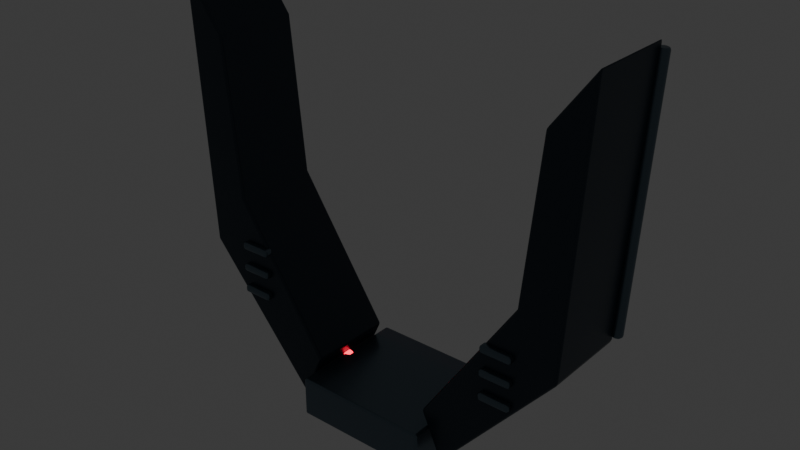 # Source: watcher_crown.blend  (saved by Blender 5.2.44; exported with 4.5.12 LTS)
import bpy
from mathutils import Matrix  # noqa: F401  (used for matrix-valued properties, if any)

bpy.ops.wm.read_factory_settings(use_empty=True)
scene = bpy.context.scene
scene.name = 'Scene'

# ---- collections
col_collection = bpy.data.collections.new('Collection'); scene.collection.children.link(col_collection)

# ---- materials (node trees are filled in below, after node groups)
mat_sentinel_obsidian_ceramic = bpy.data.materials.new('Sentinel obsidian ceramic')
mat_sentinel_obsidian_ceramic.diffuse_color = (0.027, 0.045, 0.065, 1.0)
mat_sentinel_graphite_bevels = bpy.data.materials.new('Sentinel graphite bevels')
mat_sentinel_graphite_bevels.diffuse_color = (0.12, 0.17, 0.21, 1.0)
mat_sentinel_ruby_power_channels = bpy.data.materials.new('Sentinel ruby power channels')
mat_sentinel_ruby_power_channels.diffuse_color = (1.0, 0.015, 0.047, 1.0)

# ---- material node trees
mat_sentinel_obsidian_ceramic.use_nodes = True; mat_sentinel_obsidian_ceramic.node_tree.nodes.clear()
_N = mat_sentinel_obsidian_ceramic.node_tree.nodes; _L = mat_sentinel_obsidian_ceramic.node_tree.links
n0 = _N.new('ShaderNodeBsdfPrincipled'); n0.name = 'Principled BSDF'; n0.location = (-200, 100)
n0.inputs[0].default_value = (0.027, 0.045, 0.065, 1.0)
n0.inputs[1].default_value = 0.45
n0.inputs[2].default_value = 0.32
n0.inputs[10].default_value = 0.005
n0.inputs[27].default_value = (0.027, 0.045, 0.065, 1.0)
n1 = _N.new('ShaderNodeOutputMaterial'); n1.name = 'Material Output'; n1.location = (200, 100)
_L.new(n0.outputs[0], n1.inputs[0])
n1.is_active_output = True
mat_sentinel_graphite_bevels.use_nodes = True; mat_sentinel_graphite_bevels.node_tree.nodes.clear()
_N = mat_sentinel_graphite_bevels.node_tree.nodes; _L = mat_sentinel_graphite_bevels.node_tree.links
n0 = _N.new('ShaderNodeBsdfPrincipled'); n0.name = 'Principled BSDF'; n0.location = (-200, 100)
n0.inputs[0].default_value = (0.12, 0.17, 0.21, 1.0)
n0.inputs[1].default_value = 0.7
n0.inputs[2].default_value = 0.28
n0.inputs[10].default_value = 0.005
n0.inputs[27].default_value = (0.12, 0.17, 0.21, 1.0)
n1 = _N.new('ShaderNodeOutputMaterial'); n1.name = 'Material Output'; n1.location = (200, 100)
_L.new(n0.outputs[0], n1.inputs[0])
n1.is_active_output = True
mat_sentinel_ruby_power_channels.use_nodes = True; mat_sentinel_ruby_power_channels.node_tree.nodes.clear()
_N = mat_sentinel_ruby_power_channels.node_tree.nodes; _L = mat_sentinel_ruby_power_channels.node_tree.links
n0 = _N.new('ShaderNodeBsdfPrincipled'); n0.name = 'Principled BSDF'; n0.location = (-200, 100)
n0.inputs[0].default_value = (1.0, 0.015, 0.047, 1.0)
n0.inputs[1].default_value = 0.2
n0.inputs[2].default_value = 0.25
n0.inputs[10].default_value = 0.005
n0.inputs[27].default_value = (1.0, 0.015, 0.047, 1.0)
n0.inputs[28].default_value = 4.0
n1 = _N.new('ShaderNodeOutputMaterial'); n1.name = 'Material Output'; n1.location = (200, 100)
_L.new(n0.outputs[0], n1.inputs[0])
n1.is_active_output = True

# ---- world
world_world = bpy.data.worlds.new('World'); scene.world = world_world
world_world.use_nodes = True; world_world.node_tree.nodes.clear()
_N = world_world.node_tree.nodes; _L = world_world.node_tree.links
n0 = _N.new('ShaderNodeOutputWorld'); n0.name = 'World Output'; n0.location = (200, 100)
n1 = _N.new('ShaderNodeBackground'); n1.name = 'Background'; n1.location = (-200, 100)
n1.inputs[0].default_value = (0.05088, 0.05088, 0.05088, 1.0)
_L.new(n1.outputs[0], n0.inputs[0])
n0.is_active_output = True
world_world.color = (0.05088, 0.05088, 0.05088)
world_world.sun_shadow_jitter_overblur = 0.0

# ---- meshes
me_swept_split_crown = bpy.data.meshes.new('Swept split crown')
me_swept_split_crown.from_pydata([(-1.05, 0.56, -2.3), (-2.5, 0.56, -0.6), (-2.7, 0.56, 2.8), (-2.18, 0.56, 2.1), (-1.98, 0.56, 0.1), (-0.78, 0.56, -1.7), (-1.05, -0.56, -2.3), (-2.5, -0.56, -0.6), (-2.7, -0.56, 2.8), (-2.18, -0.56, 2.1), (-1.98, -0.56, 0.1), (-0.78, -0.56, -1.7)], [], [(5, 4, 3, 2, 1, 0), (6, 7, 8, 9, 10, 11), (0, 1, 7, 6), (1, 2, 8, 7), (2, 3, 9, 8), (3, 4, 10, 9), (4, 5, 11, 10), (5, 0, 6, 11)])
me_swept_split_crown.materials.append(mat_sentinel_obsidian_ceramic)
me_swept_split_crown.update()
me_cylinder_004 = bpy.data.meshes.new('Cylinder.004')
me_cylinder_004.from_pydata([(0.0, 0.075, -1.627), (0.0, 0.075, 1.627), (0.05303, 0.05303, -1.627), (0.05303, 0.05303, 1.627), (0.075, 0.0, -1.627), (0.075, 0.0, 1.627), (0.05303, -0.05303, -1.627), (0.05303, -0.05303, 1.627), (0.0, -0.075, -1.627), (0.0, -0.075, 1.627), (-0.05303, -0.05303, -1.627), (-0.05303, -0.05303, 1.627), (-0.075, 0.0, -1.627), (-0.075, 0.0, 1.627), (-0.05303, 0.05303, -1.627), (-0.05303, 0.05303, 1.627)], [], [(0, 1, 3, 2), (2, 3, 5, 4), (4, 5, 7, 6), (6, 7, 9, 8), (8, 9, 11, 10), (10, 11, 13, 12), (3, 1, 15, 13, 11, 9, 7, 5), (12, 13, 15, 14), (14, 15, 1, 0), (0, 2, 4, 6, 8, 10, 12, 14)])
_uv = me_cylinder_004.uv_layers.new(name='UVMap')
_uv.uv.foreach_set('vector', [1.0, 0.5, 1.0, 1.0, 0.875, 1.0, 0.875, 0.5, 0.875, 0.5, 0.875, 1.0, 0.75, 1.0, 0.75, 0.5, 0.75, 0.5, 0.75, 1.0, 0.625, 1.0, 0.625, 0.5, 0.625, 0.5, 0.625, 1.0, 0.5, 1.0, 0.5, 0.5, 0.5, 0.5, 0.5, 1.0, 0.375, 1.0, 0.375, 0.5, 0.375, 0.5, 0.375, 1.0, 0.25, 1.0, 0.25, 0.5, 0.4197, 0.4197, 0.25, 0.49, 0.08029, 0.4197, 0.01, 0.25, 0.08029, 0.08029, 0.25, 0.01, 0.4197, 0.08029, 0.49, 0.25, 0.25, 0.5, 0.25, 1.0, 0.125, 1.0, 0.125, 0.5, 0.125, 0.5, 0.125, 1.0, 0.0, 1.0, 0.0, 0.5, 0.75, 0.49, 0.9197, 0.4197, 0.99, 0.25, 0.9197, 0.08029, 0.75, 0.01, 0.5803, 0.08029, 0.51, 0.25, 0.5803, 0.4197])
me_cylinder_004.materials.append(mat_sentinel_graphite_bevels)
me_cylinder_004.update()
me_cylinder_005 = bpy.data.meshes.new('Cylinder.005')
me_cylinder_005.from_pydata([(0.0, 0.038, -0.8515), (0.0, 0.038, 0.8515), (0.02687, 0.02687, -0.8515), (0.02687, 0.02687, 0.8515), (0.038, 0.0, -0.8515), (0.038, 0.0, 0.8515), (0.02687, -0.02687, -0.8515), (0.02687, -0.02687, 0.8515), (0.0, -0.038, -0.8515), (0.0, -0.038, 0.8515), (-0.02687, -0.02687, -0.8515), (-0.02687, -0.02687, 0.8515), (-0.038, 0.0, -0.8515), (-0.038, 0.0, 0.8515), (-0.02687, 0.02687, -0.8515), (-0.02687, 0.02687, 0.8515)], [], [(0, 1, 3, 2), (2, 3, 5, 4), (4, 5, 7, 6), (6, 7, 9, 8), (8, 9, 11, 10), (10, 11, 13, 12), (3, 1, 15, 13, 11, 9, 7, 5), (12, 13, 15, 14), (14, 15, 1, 0), (0, 2, 4, 6, 8, 10, 12, 14)])
_uv = me_cylinder_005.uv_layers.new(name='UVMap')
_uv.uv.foreach_set('vector', [1.0, 0.5, 1.0, 1.0, 0.875, 1.0, 0.875, 0.5, 0.875, 0.5, 0.875, 1.0, 0.75, 1.0, 0.75, 0.5, 0.75, 0.5, 0.75, 1.0, 0.625, 1.0, 0.625, 0.5, 0.625, 0.5, 0.625, 1.0, 0.5, 1.0, 0.5, 0.5, 0.5, 0.5, 0.5, 1.0, 0.375, 1.0, 0.375, 0.5, 0.375, 0.5, 0.375, 1.0, 0.25, 1.0, 0.25, 0.5, 0.4197, 0.4197, 0.25, 0.49, 0.08029, 0.4197, 0.01, 0.25, 0.08029, 0.08029, 0.25, 0.01, 0.4197, 0.08029, 0.49, 0.25, 0.25, 0.5, 0.25, 1.0, 0.125, 1.0, 0.125, 0.5, 0.125, 0.5, 0.125, 1.0, 0.0, 1.0, 0.0, 0.5, 0.75, 0.49, 0.9197, 0.4197, 0.99, 0.25, 0.9197, 0.08029, 0.75, 0.01, 0.5803, 0.08029, 0.51, 0.25, 0.5803, 0.4197])
me_cylinder_005.materials.append(mat_sentinel_ruby_power_channels)
me_cylinder_005.update()
me_cylinder_006 = bpy.data.meshes.new('Cylinder.006')
me_cylinder_006.from_pydata([(0.0, 0.028, -1.02), (0.0, 0.028, 1.02), (0.0198, 0.0198, -1.02), (0.0198, 0.0198, 1.02), (0.028, 0.0, -1.02), (0.028, 0.0, 1.02), (0.0198, -0.0198, -1.02), (0.0198, -0.0198, 1.02), (0.0, -0.028, -1.02), (0.0, -0.028, 1.02), (-0.0198, -0.0198, -1.02), (-0.0198, -0.0198, 1.02), (-0.028, 0.0, -1.02), (-0.028, 0.0, 1.02), (-0.0198, 0.0198, -1.02), (-0.0198, 0.0198, 1.02)], [], [(0, 1, 3, 2), (2, 3, 5, 4), (4, 5, 7, 6), (6, 7, 9, 8), (8, 9, 11, 10), (10, 11, 13, 12), (3, 1, 15, 13, 11, 9, 7, 5), (12, 13, 15, 14), (14, 15, 1, 0), (0, 2, 4, 6, 8, 10, 12, 14)])
_uv = me_cylinder_006.uv_layers.new(name='UVMap')
_uv.uv.foreach_set('vector', [1.0, 0.5, 1.0, 1.0, 0.875, 1.0, 0.875, 0.5, 0.875, 0.5, 0.875, 1.0, 0.75, 1.0, 0.75, 0.5, 0.75, 0.5, 0.75, 1.0, 0.625, 1.0, 0.625, 0.5, 0.625, 0.5, 0.625, 1.0, 0.5, 1.0, 0.5, 0.5, 0.5, 0.5, 0.5, 1.0, 0.375, 1.0, 0.375, 0.5, 0.375, 0.5, 0.375, 1.0, 0.25, 1.0, 0.25, 0.5, 0.4197, 0.4197, 0.25, 0.49, 0.08029, 0.4197, 0.01, 0.25, 0.08029, 0.08029, 0.25, 0.01, 0.4197, 0.08029, 0.49, 0.25, 0.25, 0.5, 0.25, 1.0, 0.125, 1.0, 0.125, 0.5, 0.125, 0.5, 0.125, 1.0, 0.0, 1.0, 0.0, 0.5, 0.75, 0.49, 0.9197, 0.4197, 0.99, 0.25, 0.9197, 0.08029, 0.75, 0.01, 0.5803, 0.08029, 0.51, 0.25, 0.5803, 0.4197])
me_cylinder_006.materials.append(mat_sentinel_ruby_power_channels)
me_cylinder_006.update()
me_cube_015 = bpy.data.meshes.new('Cube.015')
me_cube_015.from_pydata([(-0.2, -0.06, -0.05), (-0.2, -0.06, 0.05), (-0.2, 0.06, -0.05), (-0.2, 0.06, 0.05), (0.2, -0.06, -0.05), (0.2, -0.06, 0.05), (0.2, 0.06, -0.05), (0.2, 0.06, 0.05)], [], [(0, 1, 3, 2), (2, 3, 7, 6), (6, 7, 5, 4), (4, 5, 1, 0), (2, 6, 4, 0), (7, 3, 1, 5)])
_uv = me_cube_015.uv_layers.new(name='UVMap')
_uv.uv.foreach_set('vector', [0.375, 0.0, 0.625, 0.0, 0.625, 0.25, 0.375, 0.25, 0.375, 0.25, 0.625, 0.25, 0.625, 0.5, 0.375, 0.5, 0.375, 0.5, 0.625, 0.5, 0.625, 0.75, 0.375, 0.75, 0.375, 0.75, 0.625, 0.75, 0.625, 1.0, 0.375, 1.0, 0.125, 0.5, 0.375, 0.5, 0.375, 0.75, 0.125, 0.75, 0.625, 0.5, 0.875, 0.5, 0.875, 0.75, 0.625, 0.75])
me_cube_015.materials.append(mat_sentinel_graphite_bevels)
me_cube_015.update()
me_cube_016 = bpy.data.meshes.new('Cube.016')
me_cube_016.from_pydata([(-0.2, -0.06, -0.05), (-0.2, -0.06, 0.05), (-0.2, 0.06, -0.05), (-0.2, 0.06, 0.05), (0.2, -0.06, -0.05), (0.2, -0.06, 0.05), (0.2, 0.06, -0.05), (0.2, 0.06, 0.05)], [], [(0, 1, 3, 2), (2, 3, 7, 6), (6, 7, 5, 4), (4, 5, 1, 0), (2, 6, 4, 0), (7, 3, 1, 5)])
_uv = me_cube_016.uv_layers.new(name='UVMap')
_uv.uv.foreach_set('vector', [0.375, 0.0, 0.625, 0.0, 0.625, 0.25, 0.375, 0.25, 0.375, 0.25, 0.625, 0.25, 0.625, 0.5, 0.375, 0.5, 0.375, 0.5, 0.625, 0.5, 0.625, 0.75, 0.375, 0.75, 0.375, 0.75, 0.625, 0.75, 0.625, 1.0, 0.375, 1.0, 0.125, 0.5, 0.375, 0.5, 0.375, 0.75, 0.125, 0.75, 0.625, 0.5, 0.875, 0.5, 0.875, 0.75, 0.625, 0.75])
me_cube_016.materials.append(mat_sentinel_graphite_bevels)
me_cube_016.update()
me_cube_017 = bpy.data.meshes.new('Cube.017')
me_cube_017.from_pydata([(-0.2, -0.06, -0.05), (-0.2, -0.06, 0.05), (-0.2, 0.06, -0.05), (-0.2, 0.06, 0.05), (0.2, -0.06, -0.05), (0.2, -0.06, 0.05), (0.2, 0.06, -0.05), (0.2, 0.06, 0.05)], [], [(0, 1, 3, 2), (2, 3, 7, 6), (6, 7, 5, 4), (4, 5, 1, 0), (2, 6, 4, 0), (7, 3, 1, 5)])
_uv = me_cube_017.uv_layers.new(name='UVMap')
_uv.uv.foreach_set('vector', [0.375, 0.0, 0.625, 0.0, 0.625, 0.25, 0.375, 0.25, 0.375, 0.25, 0.625, 0.25, 0.625, 0.5, 0.375, 0.5, 0.375, 0.5, 0.625, 0.5, 0.625, 0.75, 0.375, 0.75, 0.375, 0.75, 0.625, 0.75, 0.625, 1.0, 0.375, 1.0, 0.125, 0.5, 0.375, 0.5, 0.375, 0.75, 0.125, 0.75, 0.625, 0.5, 0.875, 0.5, 0.875, 0.75, 0.625, 0.75])
me_cube_017.materials.append(mat_sentinel_graphite_bevels)
me_cube_017.update()
me_swept_split_crown_001 = bpy.data.meshes.new('Swept split crown.001')
me_swept_split_crown_001.from_pydata([(1.05, 0.56, -2.3), (2.5, 0.56, -0.6), (2.7, 0.56, 2.8), (2.18, 0.56, 2.1), (1.98, 0.56, 0.1), (0.78, 0.56, -1.7), (1.05, -0.56, -2.3), (2.5, -0.56, -0.6), (2.7, -0.56, 2.8), (2.18, -0.56, 2.1), (1.98, -0.56, 0.1), (0.78, -0.56, -1.7)], [], [(5, 4, 3, 2, 1, 0), (6, 7, 8, 9, 10, 11), (0, 1, 7, 6), (1, 2, 8, 7), (2, 3, 9, 8), (3, 4, 10, 9), (4, 5, 11, 10), (5, 0, 6, 11)])
me_swept_split_crown_001.materials.append(mat_sentinel_obsidian_ceramic)
me_swept_split_crown_001.update()
me_cylinder_007 = bpy.data.meshes.new('Cylinder.007')
me_cylinder_007.from_pydata([(0.0, 0.075, -1.627), (0.0, 0.075, 1.627), (0.05303, 0.05303, -1.627), (0.05303, 0.05303, 1.627), (0.075, 0.0, -1.627), (0.075, 0.0, 1.627), (0.05303, -0.05303, -1.627), (0.05303, -0.05303, 1.627), (0.0, -0.075, -1.627), (0.0, -0.075, 1.627), (-0.05303, -0.05303, -1.627), (-0.05303, -0.05303, 1.627), (-0.075, 0.0, -1.627), (-0.075, 0.0, 1.627), (-0.05303, 0.05303, -1.627), (-0.05303, 0.05303, 1.627)], [], [(0, 1, 3, 2), (2, 3, 5, 4), (4, 5, 7, 6), (6, 7, 9, 8), (8, 9, 11, 10), (10, 11, 13, 12), (3, 1, 15, 13, 11, 9, 7, 5), (12, 13, 15, 14), (14, 15, 1, 0), (0, 2, 4, 6, 8, 10, 12, 14)])
_uv = me_cylinder_007.uv_layers.new(name='UVMap')
_uv.uv.foreach_set('vector', [1.0, 0.5, 1.0, 1.0, 0.875, 1.0, 0.875, 0.5, 0.875, 0.5, 0.875, 1.0, 0.75, 1.0, 0.75, 0.5, 0.75, 0.5, 0.75, 1.0, 0.625, 1.0, 0.625, 0.5, 0.625, 0.5, 0.625, 1.0, 0.5, 1.0, 0.5, 0.5, 0.5, 0.5, 0.5, 1.0, 0.375, 1.0, 0.375, 0.5, 0.375, 0.5, 0.375, 1.0, 0.25, 1.0, 0.25, 0.5, 0.4197, 0.4197, 0.25, 0.49, 0.08029, 0.4197, 0.01, 0.25, 0.08029, 0.08029, 0.25, 0.01, 0.4197, 0.08029, 0.49, 0.25, 0.25, 0.5, 0.25, 1.0, 0.125, 1.0, 0.125, 0.5, 0.125, 0.5, 0.125, 1.0, 0.0, 1.0, 0.0, 0.5, 0.75, 0.49, 0.9197, 0.4197, 0.99, 0.25, 0.9197, 0.08029, 0.75, 0.01, 0.5803, 0.08029, 0.51, 0.25, 0.5803, 0.4197])
me_cylinder_007.materials.append(mat_sentinel_graphite_bevels)
me_cylinder_007.update()
me_cylinder_008 = bpy.data.meshes.new('Cylinder.008')
me_cylinder_008.from_pydata([(0.0, 0.038, -0.8515), (0.0, 0.038, 0.8515), (0.02687, 0.02687, -0.8515), (0.02687, 0.02687, 0.8515), (0.038, 0.0, -0.8515), (0.038, 0.0, 0.8515), (0.02687, -0.02687, -0.8515), (0.02687, -0.02687, 0.8515), (0.0, -0.038, -0.8515), (0.0, -0.038, 0.8515), (-0.02687, -0.02687, -0.8515), (-0.02687, -0.02687, 0.8515), (-0.038, 0.0, -0.8515), (-0.038, 0.0, 0.8515), (-0.02687, 0.02687, -0.8515), (-0.02687, 0.02687, 0.8515)], [], [(0, 1, 3, 2), (2, 3, 5, 4), (4, 5, 7, 6), (6, 7, 9, 8), (8, 9, 11, 10), (10, 11, 13, 12), (3, 1, 15, 13, 11, 9, 7, 5), (12, 13, 15, 14), (14, 15, 1, 0), (0, 2, 4, 6, 8, 10, 12, 14)])
_uv = me_cylinder_008.uv_layers.new(name='UVMap')
_uv.uv.foreach_set('vector', [1.0, 0.5, 1.0, 1.0, 0.875, 1.0, 0.875, 0.5, 0.875, 0.5, 0.875, 1.0, 0.75, 1.0, 0.75, 0.5, 0.75, 0.5, 0.75, 1.0, 0.625, 1.0, 0.625, 0.5, 0.625, 0.5, 0.625, 1.0, 0.5, 1.0, 0.5, 0.5, 0.5, 0.5, 0.5, 1.0, 0.375, 1.0, 0.375, 0.5, 0.375, 0.5, 0.375, 1.0, 0.25, 1.0, 0.25, 0.5, 0.4197, 0.4197, 0.25, 0.49, 0.08029, 0.4197, 0.01, 0.25, 0.08029, 0.08029, 0.25, 0.01, 0.4197, 0.08029, 0.49, 0.25, 0.25, 0.5, 0.25, 1.0, 0.125, 1.0, 0.125, 0.5, 0.125, 0.5, 0.125, 1.0, 0.0, 1.0, 0.0, 0.5, 0.75, 0.49, 0.9197, 0.4197, 0.99, 0.25, 0.9197, 0.08029, 0.75, 0.01, 0.5803, 0.08029, 0.51, 0.25, 0.5803, 0.4197])
me_cylinder_008.materials.append(mat_sentinel_ruby_power_channels)
me_cylinder_008.update()
me_cylinder_009 = bpy.data.meshes.new('Cylinder.009')
me_cylinder_009.from_pydata([(0.0, 0.028, -1.02), (0.0, 0.028, 1.02), (0.0198, 0.0198, -1.02), (0.0198, 0.0198, 1.02), (0.028, 0.0, -1.02), (0.028, 0.0, 1.02), (0.0198, -0.0198, -1.02), (0.0198, -0.0198, 1.02), (0.0, -0.028, -1.02), (0.0, -0.028, 1.02), (-0.0198, -0.0198, -1.02), (-0.0198, -0.0198, 1.02), (-0.028, 0.0, -1.02), (-0.028, 0.0, 1.02), (-0.0198, 0.0198, -1.02), (-0.0198, 0.0198, 1.02)], [], [(0, 1, 3, 2), (2, 3, 5, 4), (4, 5, 7, 6), (6, 7, 9, 8), (8, 9, 11, 10), (10, 11, 13, 12), (3, 1, 15, 13, 11, 9, 7, 5), (12, 13, 15, 14), (14, 15, 1, 0), (0, 2, 4, 6, 8, 10, 12, 14)])
_uv = me_cylinder_009.uv_layers.new(name='UVMap')
_uv.uv.foreach_set('vector', [1.0, 0.5, 1.0, 1.0, 0.875, 1.0, 0.875, 0.5, 0.875, 0.5, 0.875, 1.0, 0.75, 1.0, 0.75, 0.5, 0.75, 0.5, 0.75, 1.0, 0.625, 1.0, 0.625, 0.5, 0.625, 0.5, 0.625, 1.0, 0.5, 1.0, 0.5, 0.5, 0.5, 0.5, 0.5, 1.0, 0.375, 1.0, 0.375, 0.5, 0.375, 0.5, 0.375, 1.0, 0.25, 1.0, 0.25, 0.5, 0.4197, 0.4197, 0.25, 0.49, 0.08029, 0.4197, 0.01, 0.25, 0.08029, 0.08029, 0.25, 0.01, 0.4197, 0.08029, 0.49, 0.25, 0.25, 0.5, 0.25, 1.0, 0.125, 1.0, 0.125, 0.5, 0.125, 0.5, 0.125, 1.0, 0.0, 1.0, 0.0, 0.5, 0.75, 0.49, 0.9197, 0.4197, 0.99, 0.25, 0.9197, 0.08029, 0.75, 0.01, 0.5803, 0.08029, 0.51, 0.25, 0.5803, 0.4197])
me_cylinder_009.materials.append(mat_sentinel_ruby_power_channels)
me_cylinder_009.update()
me_cube_018 = bpy.data.meshes.new('Cube.018')
me_cube_018.from_pydata([(-0.2, -0.06, -0.05), (-0.2, -0.06, 0.05), (-0.2, 0.06, -0.05), (-0.2, 0.06, 0.05), (0.2, -0.06, -0.05), (0.2, -0.06, 0.05), (0.2, 0.06, -0.05), (0.2, 0.06, 0.05)], [], [(0, 1, 3, 2), (2, 3, 7, 6), (6, 7, 5, 4), (4, 5, 1, 0), (2, 6, 4, 0), (7, 3, 1, 5)])
_uv = me_cube_018.uv_layers.new(name='UVMap')
_uv.uv.foreach_set('vector', [0.375, 0.0, 0.625, 0.0, 0.625, 0.25, 0.375, 0.25, 0.375, 0.25, 0.625, 0.25, 0.625, 0.5, 0.375, 0.5, 0.375, 0.5, 0.625, 0.5, 0.625, 0.75, 0.375, 0.75, 0.375, 0.75, 0.625, 0.75, 0.625, 1.0, 0.375, 1.0, 0.125, 0.5, 0.375, 0.5, 0.375, 0.75, 0.125, 0.75, 0.625, 0.5, 0.875, 0.5, 0.875, 0.75, 0.625, 0.75])
me_cube_018.materials.append(mat_sentinel_graphite_bevels)
me_cube_018.update()
me_cube_019 = bpy.data.meshes.new('Cube.019')
me_cube_019.from_pydata([(-0.2, -0.06, -0.05), (-0.2, -0.06, 0.05), (-0.2, 0.06, -0.05), (-0.2, 0.06, 0.05), (0.2, -0.06, -0.05), (0.2, -0.06, 0.05), (0.2, 0.06, -0.05), (0.2, 0.06, 0.05)], [], [(0, 1, 3, 2), (2, 3, 7, 6), (6, 7, 5, 4), (4, 5, 1, 0), (2, 6, 4, 0), (7, 3, 1, 5)])
_uv = me_cube_019.uv_layers.new(name='UVMap')
_uv.uv.foreach_set('vector', [0.375, 0.0, 0.625, 0.0, 0.625, 0.25, 0.375, 0.25, 0.375, 0.25, 0.625, 0.25, 0.625, 0.5, 0.375, 0.5, 0.375, 0.5, 0.625, 0.5, 0.625, 0.75, 0.375, 0.75, 0.375, 0.75, 0.625, 0.75, 0.625, 1.0, 0.375, 1.0, 0.125, 0.5, 0.375, 0.5, 0.375, 0.75, 0.125, 0.75, 0.625, 0.5, 0.875, 0.5, 0.875, 0.75, 0.625, 0.75])
me_cube_019.materials.append(mat_sentinel_graphite_bevels)
me_cube_019.update()
me_cube_020 = bpy.data.meshes.new('Cube.020')
me_cube_020.from_pydata([(-0.2, -0.06, -0.05), (-0.2, -0.06, 0.05), (-0.2, 0.06, -0.05), (-0.2, 0.06, 0.05), (0.2, -0.06, -0.05), (0.2, -0.06, 0.05), (0.2, 0.06, -0.05), (0.2, 0.06, 0.05)], [], [(0, 1, 3, 2), (2, 3, 7, 6), (6, 7, 5, 4), (4, 5, 1, 0), (2, 6, 4, 0), (7, 3, 1, 5)])
_uv = me_cube_020.uv_layers.new(name='UVMap')
_uv.uv.foreach_set('vector', [0.375, 0.0, 0.625, 0.0, 0.625, 0.25, 0.375, 0.25, 0.375, 0.25, 0.625, 0.25, 0.625, 0.5, 0.375, 0.5, 0.375, 0.5, 0.625, 0.5, 0.625, 0.75, 0.375, 0.75, 0.375, 0.75, 0.625, 0.75, 0.625, 1.0, 0.375, 1.0, 0.125, 0.5, 0.375, 0.5, 0.375, 0.75, 0.125, 0.75, 0.625, 0.5, 0.875, 0.5, 0.875, 0.75, 0.625, 0.75])
me_cube_020.materials.append(mat_sentinel_graphite_bevels)
me_cube_020.update()
me_cube_021 = bpy.data.meshes.new('Cube.021')
me_cube_021.from_pydata([(-0.875, -0.775, -0.26), (-0.875, -0.775, 0.26), (-0.875, 0.775, -0.26), (-0.875, 0.775, 0.26), (0.875, -0.775, -0.26), (0.875, -0.775, 0.26), (0.875, 0.775, -0.26), (0.875, 0.775, 0.26)], [], [(0, 1, 3, 2), (2, 3, 7, 6), (6, 7, 5, 4), (4, 5, 1, 0), (2, 6, 4, 0), (7, 3, 1, 5)])
_uv = me_cube_021.uv_layers.new(name='UVMap')
_uv.uv.foreach_set('vector', [0.375, 0.0, 0.625, 0.0, 0.625, 0.25, 0.375, 0.25, 0.375, 0.25, 0.625, 0.25, 0.625, 0.5, 0.375, 0.5, 0.375, 0.5, 0.625, 0.5, 0.625, 0.75, 0.375, 0.75, 0.375, 0.75, 0.625, 0.75, 0.625, 1.0, 0.375, 1.0, 0.125, 0.5, 0.375, 0.5, 0.375, 0.75, 0.125, 0.75, 0.625, 0.5, 0.875, 0.5, 0.875, 0.75, 0.625, 0.75])
me_cube_021.materials.append(mat_sentinel_graphite_bevels)
me_cube_021.update()
me_lower_chevron = bpy.data.meshes.new('Lower chevron')
me_lower_chevron.from_pydata([(-1.0, 0.065, -1.85), (0.0, 0.065, -2.4), (1.0, 0.065, -1.85), (0.0, 0.065, -2.04), (-1.0, -0.065, -1.85), (0.0, -0.065, -2.4), (1.0, -0.065, -1.85), (0.0, -0.065, -2.04)], [], [(3, 2, 1, 0), (4, 5, 6, 7), (0, 1, 5, 4), (1, 2, 6, 5), (2, 3, 7, 6), (3, 0, 4, 7)])
me_lower_chevron.materials.append(mat_sentinel_ruby_power_channels)
me_lower_chevron.update()

# ---- objects
ob_swept_split_crown = bpy.data.objects.new('Swept split crown', me_swept_split_crown)
ob_fork_outer_machined_spine = bpy.data.objects.new('Fork outer machined spine', me_cylinder_004)
ob_fork_ruby_inset = bpy.data.objects.new('Fork ruby inset', me_cylinder_005)
ob_fork_upper_channel = bpy.data.objects.new('Fork upper channel', me_cylinder_006)
ob_cooling_louver = bpy.data.objects.new('Cooling louver', me_cube_015)
ob_cooling_louver_001 = bpy.data.objects.new('Cooling louver.001', me_cube_016)
ob_cooling_louver_002 = bpy.data.objects.new('Cooling louver.002', me_cube_017)
ob_swept_split_crown_001 = bpy.data.objects.new('Swept split crown.001', me_swept_split_crown_001)
ob_fork_outer_machined_spine_001 = bpy.data.objects.new('Fork outer machined spine.001', me_cylinder_007)
ob_fork_ruby_inset_001 = bpy.data.objects.new('Fork ruby inset.001', me_cylinder_008)
ob_fork_upper_channel_001 = bpy.data.objects.new('Fork upper channel.001', me_cylinder_009)
ob_cooling_louver_003 = bpy.data.objects.new('Cooling louver.003', me_cube_018)
ob_cooling_louver_004 = bpy.data.objects.new('Cooling louver.004', me_cube_019)
ob_cooling_louver_005 = bpy.data.objects.new('Cooling louver.005', me_cube_020)
ob_neck_saddle = bpy.data.objects.new('Neck saddle', me_cube_021)
ob_lower_chevron = bpy.data.objects.new('Lower chevron', me_lower_chevron)

# ---- transforms, parenting, visibility, modifiers, constraints
ob_swept_split_crown.location = (0.0, 0.0, 0.0)
_m = ob_swept_split_crown.modifiers.new('Machined edge highlights', 'BEVEL')
_m.width = 0.035
_m.width_pct = 0.035
_m.segments = 3
_m = ob_swept_split_crown.modifiers.new('Weighted corner normals', 'WEIGHTED_NORMAL')
ob_fork_outer_machined_spine.location = (-2.615, 0.58, 1.075)
ob_fork_outer_machined_spine.rotation_euler = (0.05226, 6.277e-08, -1.571)
_m = ob_fork_outer_machined_spine.modifiers.new('Machined edge highlights', 'BEVEL')
_m.width = 0.035
_m.width_pct = 0.035
_m.segments = 3
_m = ob_fork_outer_machined_spine.modifiers.new('Weighted corner normals', 'WEIGHTED_NORMAL')
ob_fork_ruby_inset.location = (-1.71, 0.58, -0.935)
ob_fork_ruby_inset.rotation_euler = (0.5293, -2.034e-08, -1.571)
_m = ob_fork_ruby_inset.modifiers.new('Machined edge highlights', 'BEVEL')
_m.width = 0.035
_m.width_pct = 0.035
_m.segments = 3
_m = ob_fork_ruby_inset.modifiers.new('Weighted corner normals', 'WEIGHTED_NORMAL')
ob_fork_upper_channel.location = (-2.245, 0.58, 0.815)
ob_fork_upper_channel.rotation_euler = (0.1031, 4.41e-07, -1.571)
_m = ob_fork_upper_channel.modifiers.new('Machined edge highlights', 'BEVEL')
_m.width = 0.035
_m.width_pct = 0.035
_m.segments = 3
_m = ob_fork_upper_channel.modifiers.new('Weighted corner normals', 'WEIGHTED_NORMAL')
ob_cooling_louver.location = (-1.78, -0.57, -1.1)
_m = ob_cooling_louver.modifiers.new('Machined edge highlights', 'BEVEL')
_m.width = 0.035
_m.width_pct = 0.035
_m.segments = 3
_m = ob_cooling_louver.modifiers.new('Weighted corner normals', 'WEIGHTED_NORMAL')
ob_cooling_louver_001.location = (-1.78, -0.57, -0.8)
_m = ob_cooling_louver_001.modifiers.new('Machined edge highlights', 'BEVEL')
_m.width = 0.035
_m.width_pct = 0.035
_m.segments = 3
_m = ob_cooling_louver_001.modifiers.new('Weighted corner normals', 'WEIGHTED_NORMAL')
ob_cooling_louver_002.location = (-1.78, -0.57, -0.5)
_m = ob_cooling_louver_002.modifiers.new('Machined edge highlights', 'BEVEL')
_m.width = 0.035
_m.width_pct = 0.035
_m.segments = 3
_m = ob_cooling_louver_002.modifiers.new('Weighted corner normals', 'WEIGHTED_NORMAL')
ob_swept_split_crown_001.location = (0.0, 0.0, 0.0)
_m = ob_swept_split_crown_001.modifiers.new('Machined edge highlights', 'BEVEL')
_m.width = 0.035
_m.width_pct = 0.035
_m.segments = 3
_m = ob_swept_split_crown_001.modifiers.new('Weighted corner normals', 'WEIGHTED_NORMAL')
ob_fork_outer_machined_spine_001.location = (2.615, 0.58, 1.075)
ob_fork_outer_machined_spine_001.rotation_euler = (0.05226, -6.277e-08, 1.571)
_m = ob_fork_outer_machined_spine_001.modifiers.new('Machined edge highlights', 'BEVEL')
_m.width = 0.035
_m.width_pct = 0.035
_m.segments = 3
_m = ob_fork_outer_machined_spine_001.modifiers.new('Weighted corner normals', 'WEIGHTED_NORMAL')
ob_fork_ruby_inset_001.location = (1.71, 0.58, -0.935)
ob_fork_ruby_inset_001.rotation_euler = (0.5293, 2.034e-08, 1.571)
_m = ob_fork_ruby_inset_001.modifiers.new('Machined edge highlights', 'BEVEL')
_m.width = 0.035
_m.width_pct = 0.035
_m.segments = 3
_m = ob_fork_ruby_inset_001.modifiers.new('Weighted corner normals', 'WEIGHTED_NORMAL')
ob_fork_upper_channel_001.location = (2.245, 0.58, 0.815)
ob_fork_upper_channel_001.rotation_euler = (0.1031, -4.41e-07, 1.571)
_m = ob_fork_upper_channel_001.modifiers.new('Machined edge highlights', 'BEVEL')
_m.width = 0.035
_m.width_pct = 0.035
_m.segments = 3
_m = ob_fork_upper_channel_001.modifiers.new('Weighted corner normals', 'WEIGHTED_NORMAL')
ob_cooling_louver_003.location = (1.78, -0.57, -1.1)
_m = ob_cooling_louver_003.modifiers.new('Machined edge highlights', 'BEVEL')
_m.width = 0.035
_m.width_pct = 0.035
_m.segments = 3
_m = ob_cooling_louver_003.modifiers.new('Weighted corner normals', 'WEIGHTED_NORMAL')
ob_cooling_louver_004.location = (1.78, -0.57, -0.8)
_m = ob_cooling_louver_004.modifiers.new('Machined edge highlights', 'BEVEL')
_m.width = 0.035
_m.width_pct = 0.035
_m.segments = 3
_m = ob_cooling_louver_004.modifiers.new('Weighted corner normals', 'WEIGHTED_NORMAL')
ob_cooling_louver_005.location = (1.78, -0.57, -0.5)
_m = ob_cooling_louver_005.modifiers.new('Machined edge highlights', 'BEVEL')
_m.width = 0.035
_m.width_pct = 0.035
_m.segments = 3
_m = ob_cooling_louver_005.modifiers.new('Weighted corner normals', 'WEIGHTED_NORMAL')
ob_neck_saddle.location = (0.0, 0.0, -2.15)
_m = ob_neck_saddle.modifiers.new('Machined edge highlights', 'BEVEL')
_m.width = 0.035
_m.width_pct = 0.035
_m.segments = 3
_m = ob_neck_saddle.modifiers.new('Weighted corner normals', 'WEIGHTED_NORMAL')
ob_lower_chevron.location = (0.0, 0.0, 0.0)
_m = ob_lower_chevron.modifiers.new('Machined edge highlights', 'BEVEL')
_m.width = 0.035
_m.width_pct = 0.035
_m.segments = 3
_m = ob_lower_chevron.modifiers.new('Weighted corner normals', 'WEIGHTED_NORMAL')

# ---- collection membership
col_collection.objects.link(ob_swept_split_crown)
col_collection.objects.link(ob_fork_outer_machined_spine)
col_collection.objects.link(ob_fork_ruby_inset)
col_collection.objects.link(ob_fork_upper_channel)
col_collection.objects.link(ob_cooling_louver)
col_collection.objects.link(ob_cooling_louver_001)
col_collection.objects.link(ob_cooling_louver_002)
col_collection.objects.link(ob_swept_split_crown_001)
col_collection.objects.link(ob_fork_outer_machined_spine_001)
col_collection.objects.link(ob_fork_ruby_inset_001)
col_collection.objects.link(ob_fork_upper_channel_001)
col_collection.objects.link(ob_cooling_louver_003)
col_collection.objects.link(ob_cooling_louver_004)
col_collection.objects.link(ob_cooling_louver_005)
col_collection.objects.link(ob_neck_saddle)
col_collection.objects.link(ob_lower_chevron)

# ---- scene / render settings (as saved in the file)
scene.frame_start = 1; scene.frame_end = 250; scene.frame_set(1)
scene.render.engine = 'BLENDER_EEVEE_NEXT'
scene.render.bake_bias = 0.0
scene.render.bake_samples = 0
scene.render.compositor_device = 'GPU'
scene.eevee.use_volume_custom_range = False
scene.eevee.fast_gi_thickness_near = 0.1
scene.eevee.fast_gi_thickness_far = 0.0
scene.eevee.ray_tracing_options.screen_trace_thickness = 0.1
bpy.context.view_layer.update()

# ---- added for rendering (the .blend has no active camera): camera
cam_auto = bpy.data.cameras.new('AutoCamera')
cam_auto.lens = 50.0
cam_auto.sensor_width = 36.0
cam_auto.clip_end = 1000.0
ob_auto_camera = bpy.data.objects.new('AutoCamera', cam_auto)
scene.collection.objects.link(ob_auto_camera)
ob_auto_camera.location = (7.16589, -8.59907, 5.91804)
ob_auto_camera.rotation_euler = (1.09748, -7.21219e-08, 0.694738)
scene.camera = ob_auto_camera
bpy.context.view_layer.update()
